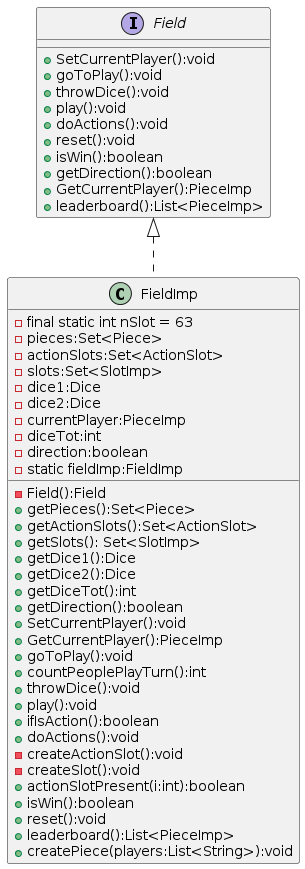

The diagram above was rendered by PlantUML. Its source (embedded in the PNG):
@startuml
class FieldImp implements Field {
	-final static int nSlot = 63
	-pieces:Set<Piece>
  -actionSlots:Set<ActionSlot>
	-slots:Set<SlotImp>
	-dice1:Dice
	-dice2:Dice
	-currentPlayer:PieceImp
	-diceTot:int
	-direction:boolean
	-static fieldImp:FieldImp
	-Field():Field
	+getPieces():Set<Piece>
	+getActionSlots():Set<ActionSlot>
	+getSlots(): Set<SlotImp> 
	+getDice1():Dice
	+getDice2():Dice
	+getDiceTot():int
	+getDirection():boolean
	+SetCurrentPlayer():void
	+GetCurrentPlayer():PieceImp
	+goToPlay():void
	+countPeoplePlayTurn():int
	+throwDice():void
	+play():void
	+ifIsAction():boolean
	+doActions():void
	-createActionSlot():void
	-createSlot():void
	+actionSlotPresent(i:int):boolean
	+isWin():boolean
	+reset():void
	+leaderboard():List<PieceImp>
	+createPiece(players:List<String>):void
}

interface Field {
  +SetCurrentPlayer():void
  +goToPlay():void
  +throwDice():void
  +play():void
  +doActions():void
  +reset():void
  +isWin():boolean
  +getDirection():boolean
  +GetCurrentPlayer():PieceImp
  +leaderboard():List<PieceImp>
}
@enduml